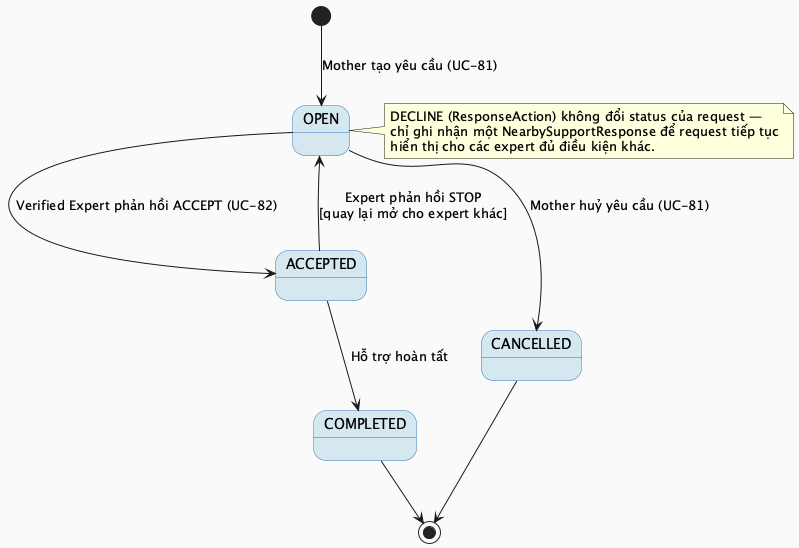

The diagram above was rendered by PlantUML. Its source (embedded in the PNG):
@startuml MF07_02_NearbySupportStatus_StateMachine
skinparam backgroundColor #FAFAFA
skinparam StateBackgroundColor #D5E8F0
skinparam StateBorderColor #2E75B6

[*] --> OPEN : Mother tạo yêu cầu (UC-81)

OPEN --> ACCEPTED : Verified Expert phản hồi ACCEPT (UC-82)
OPEN --> CANCELLED : Mother huỷ yêu cầu (UC-81)
ACCEPTED --> COMPLETED : Hỗ trợ hoàn tất
ACCEPTED --> OPEN : Expert phản hồi STOP\n[quay lại mở cho expert khác]

CANCELLED --> [*]
COMPLETED --> [*]

note right of OPEN
  DECLINE (ResponseAction) không đổi status của request —
  chỉ ghi nhận một NearbySupportResponse để request tiếp tục
  hiển thị cho các expert đủ điều kiện khác.
end note

@enduml